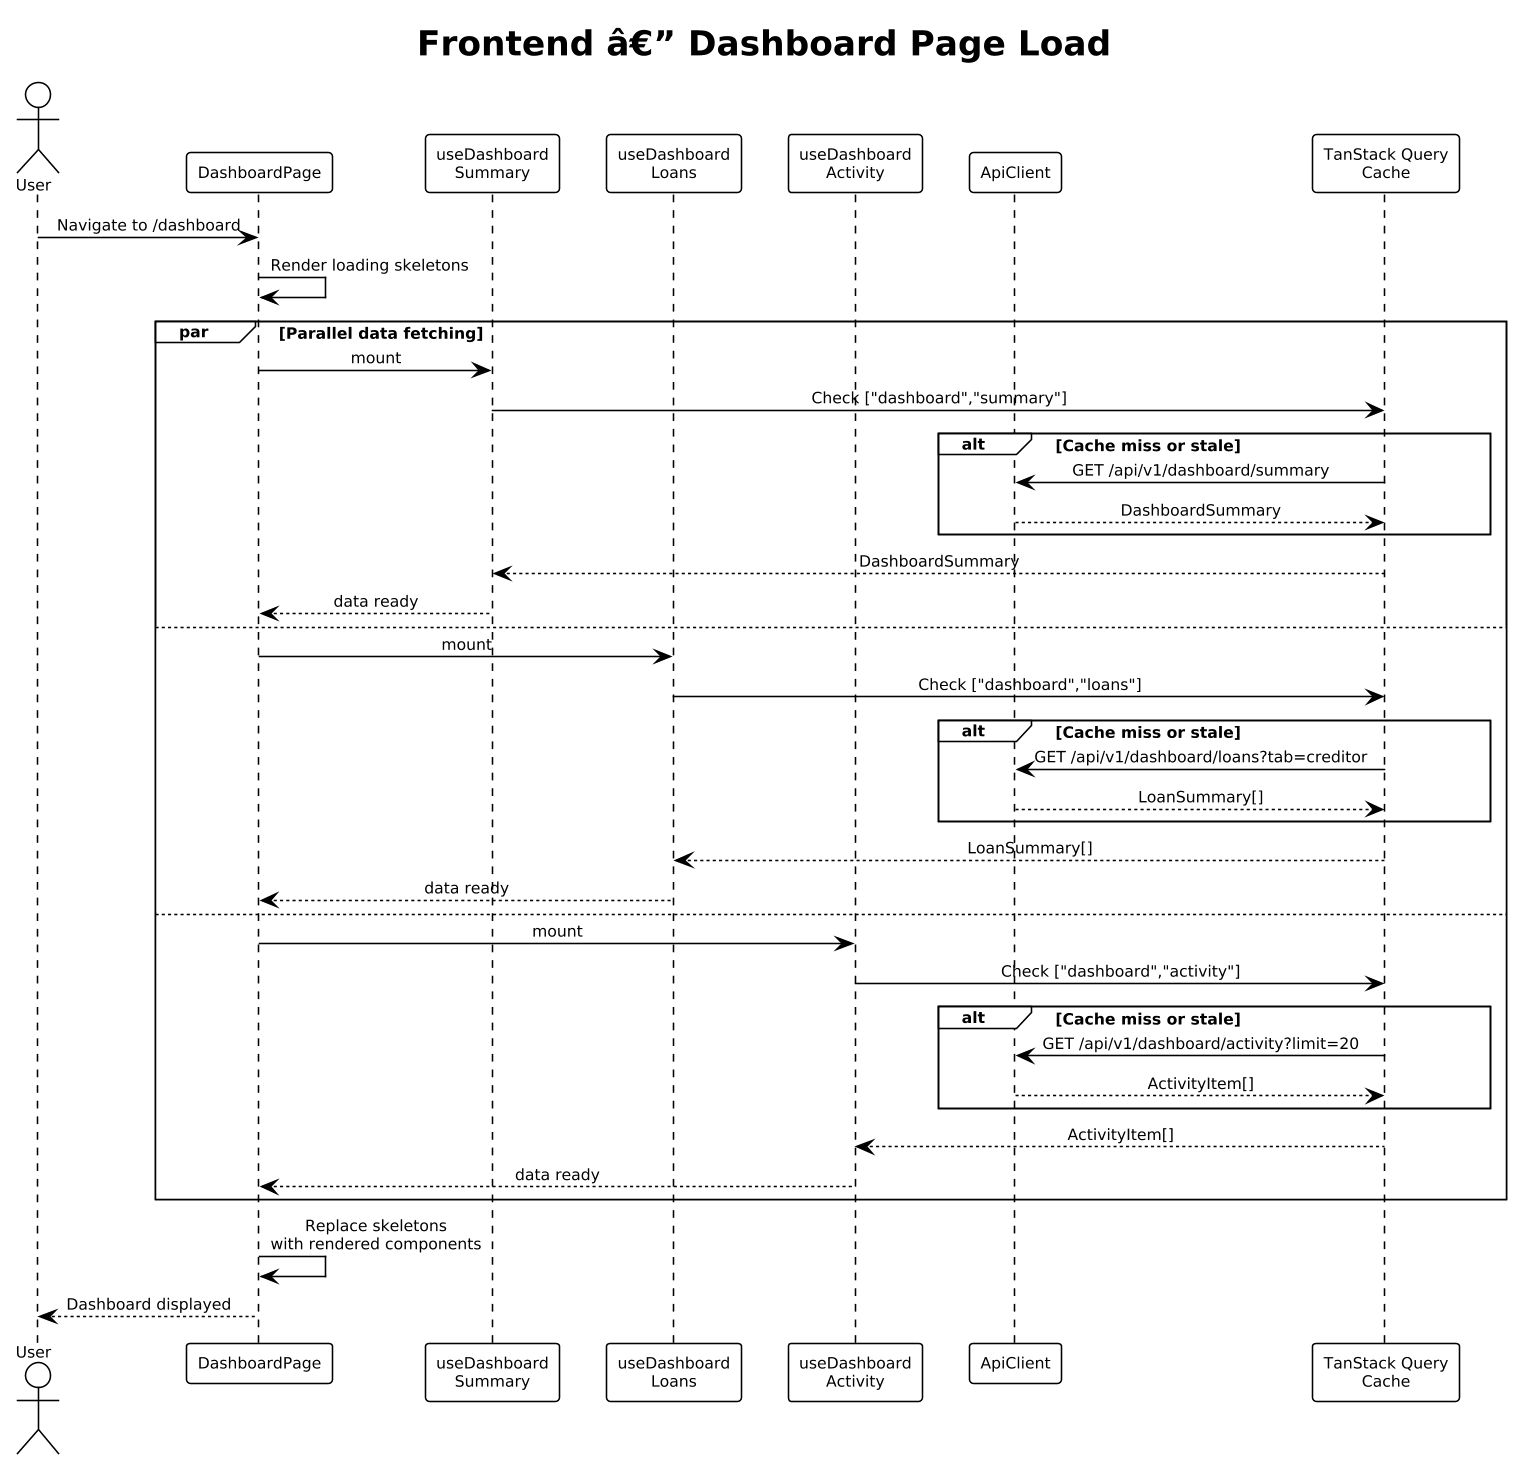

The diagram above was rendered by PlantUML. Its source (embedded in the PNG):
@startuml
!theme plain
skinparam dpi 150
skinparam defaultFontSize 10
skinparam sequenceMessageAlign center

title Frontend â€” Dashboard Page Load

actor User
participant "DashboardPage" as page
participant "useDashboard\nSummary" as sum_hook
participant "useDashboard\nLoans" as loan_hook
participant "useDashboard\nActivity" as act_hook
participant "ApiClient" as api
participant "TanStack Query\nCache" as cache

User -> page : Navigate to /dashboard
page -> page : Render loading skeletons

par Parallel data fetching
  page -> sum_hook : mount
  sum_hook -> cache : Check ["dashboard","summary"]
  alt Cache miss or stale
    cache -> api : GET /api/v1/dashboard/summary
    api --> cache : DashboardSummary
  end
  cache --> sum_hook : DashboardSummary
  sum_hook --> page : data ready
else
  page -> loan_hook : mount
  loan_hook -> cache : Check ["dashboard","loans"]
  alt Cache miss or stale
    cache -> api : GET /api/v1/dashboard/loans?tab=creditor
    api --> cache : LoanSummary[]
  end
  cache --> loan_hook : LoanSummary[]
  loan_hook --> page : data ready
else
  page -> act_hook : mount
  act_hook -> cache : Check ["dashboard","activity"]
  alt Cache miss or stale
    cache -> api : GET /api/v1/dashboard/activity?limit=20
    api --> cache : ActivityItem[]
  end
  cache --> act_hook : ActivityItem[]
  act_hook --> page : data ready
end

page -> page : Replace skeletons\nwith rendered components
page --> User : Dashboard displayed
@enduml